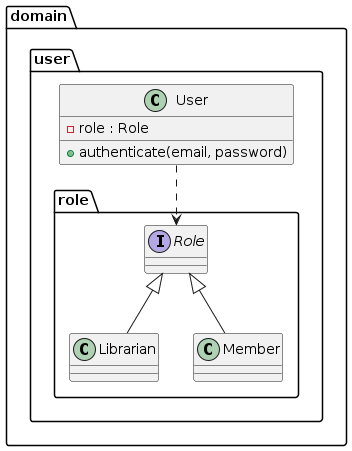

The diagram above was rendered by PlantUML. Its source (embedded in the PNG):
@startuml class-diagram
  package domain as domain {
    package user as domain.user {
      class "User" as domain_user_User {
        -role : Role
        +authenticate(email, password)
      }
      package role as domain.user.role {
        class "Librarian" as domain_user_role_Librarian {
        }
        interface "Role" as domain_user_role_Role {
        }
        class "Member" as domain_user_role_Member {
        }
      }
    }
  }
  domain_user_User ..> domain_user_role_Role
  domain_user_role_Role <|-- domain_user_role_Librarian
  domain_user_role_Role <|-- domain_user_role_Member
@enduml